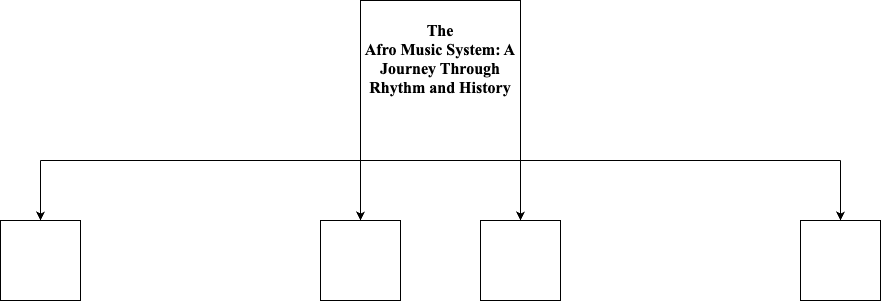

The diagram above was exported from draw.io. Its source (the exported page's mxGraphModel, read from the mxfile embedded in the PNG):
<mxGraphModel dx="1310" dy="745" grid="1" gridSize="10" guides="1" tooltips="1" connect="1" arrows="1" fold="1" page="1" pageScale="1" pageWidth="827" pageHeight="1169" math="0" shadow="0">
  <root>
    <mxCell id="0" />
    <mxCell id="1" parent="0" />
    <mxCell id="aFXmZRSFUjZgXM7SOTDX-1" value="&#10;&lt;b&gt;&lt;span style=&quot;font-size:12.0pt;font-family:&amp;quot;Times New Roman&amp;quot;,serif;&#10;mso-fareast-font-family:&amp;quot;Times New Roman&amp;quot;;color:black;mso-themecolor:text1;&#10;background:yellow;mso-highlight:yellow;mso-font-kerning:0pt;mso-ligatures:none;&#10;mso-ansi-language:EN-US;mso-fareast-language:EN-US;mso-bidi-language:AR-SA&quot;&gt;The&#10;Afro Music System: A Journey Through Rhythm and History&lt;/span&gt;&lt;/b&gt;&#10;&#10;&#10;&#10;" style="whiteSpace=wrap;html=1;aspect=fixed;" parent="1" vertex="1">
      <mxGeometry x="360" y="60" width="160" height="160" as="geometry" />
    </mxCell>
    <mxCell id="aFXmZRSFUjZgXM7SOTDX-2" value="" style="endArrow=none;html=1;rounded=0;entryX=0;entryY=1;entryDx=0;entryDy=0;" parent="1" target="aFXmZRSFUjZgXM7SOTDX-1" edge="1">
      <mxGeometry width="50" height="50" relative="1" as="geometry">
        <mxPoint x="40" y="220" as="sourcePoint" />
        <mxPoint x="440" y="340" as="targetPoint" />
      </mxGeometry>
    </mxCell>
    <mxCell id="9cQgElGwuCTav2pJB-iU-3" value="" style="endArrow=none;html=1;rounded=0;entryX=1;entryY=1;entryDx=0;entryDy=0;" edge="1" parent="1" target="aFXmZRSFUjZgXM7SOTDX-1">
      <mxGeometry width="50" height="50" relative="1" as="geometry">
        <mxPoint x="840" y="220" as="sourcePoint" />
        <mxPoint x="470" y="380" as="targetPoint" />
      </mxGeometry>
    </mxCell>
    <mxCell id="9cQgElGwuCTav2pJB-iU-4" value="" style="whiteSpace=wrap;html=1;aspect=fixed;" vertex="1" parent="1">
      <mxGeometry x="800" y="280" width="80" height="80" as="geometry" />
    </mxCell>
    <mxCell id="9cQgElGwuCTav2pJB-iU-5" value="" style="whiteSpace=wrap;html=1;aspect=fixed;" vertex="1" parent="1">
      <mxGeometry x="480" y="280" width="80" height="80" as="geometry" />
    </mxCell>
    <mxCell id="9cQgElGwuCTav2pJB-iU-6" value="" style="whiteSpace=wrap;html=1;aspect=fixed;" vertex="1" parent="1">
      <mxGeometry x="320" y="280" width="80" height="80" as="geometry" />
    </mxCell>
    <mxCell id="9cQgElGwuCTav2pJB-iU-7" value="" style="whiteSpace=wrap;html=1;aspect=fixed;" vertex="1" parent="1">
      <mxGeometry y="280" width="80" height="80" as="geometry" />
    </mxCell>
    <mxCell id="9cQgElGwuCTav2pJB-iU-8" value="" style="endArrow=classic;html=1;rounded=0;entryX=0.5;entryY=0;entryDx=0;entryDy=0;" edge="1" parent="1" target="9cQgElGwuCTav2pJB-iU-4">
      <mxGeometry width="50" height="50" relative="1" as="geometry">
        <mxPoint x="840" y="220" as="sourcePoint" />
        <mxPoint x="840" y="270" as="targetPoint" />
      </mxGeometry>
    </mxCell>
    <mxCell id="9cQgElGwuCTav2pJB-iU-9" value="" style="endArrow=classic;html=1;rounded=0;exitX=1;exitY=1;exitDx=0;exitDy=0;entryX=0.5;entryY=0;entryDx=0;entryDy=0;" edge="1" parent="1" source="aFXmZRSFUjZgXM7SOTDX-1" target="9cQgElGwuCTav2pJB-iU-5">
      <mxGeometry width="50" height="50" relative="1" as="geometry">
        <mxPoint x="560" y="220" as="sourcePoint" />
        <mxPoint x="520" y="270" as="targetPoint" />
      </mxGeometry>
    </mxCell>
    <mxCell id="9cQgElGwuCTav2pJB-iU-11" value="" style="endArrow=classic;html=1;rounded=0;exitX=0;exitY=1;exitDx=0;exitDy=0;entryX=0.5;entryY=0;entryDx=0;entryDy=0;" edge="1" parent="1" source="aFXmZRSFUjZgXM7SOTDX-1" target="9cQgElGwuCTav2pJB-iU-6">
      <mxGeometry width="50" height="50" relative="1" as="geometry">
        <mxPoint x="860" y="240" as="sourcePoint" />
        <mxPoint x="360" y="270" as="targetPoint" />
      </mxGeometry>
    </mxCell>
    <mxCell id="9cQgElGwuCTav2pJB-iU-12" value="" style="endArrow=classic;html=1;rounded=0;entryX=0.5;entryY=0;entryDx=0;entryDy=0;" edge="1" parent="1" target="9cQgElGwuCTav2pJB-iU-7">
      <mxGeometry width="50" height="50" relative="1" as="geometry">
        <mxPoint x="40" y="220" as="sourcePoint" />
        <mxPoint x="40" y="270" as="targetPoint" />
      </mxGeometry>
    </mxCell>
  </root>
</mxGraphModel>